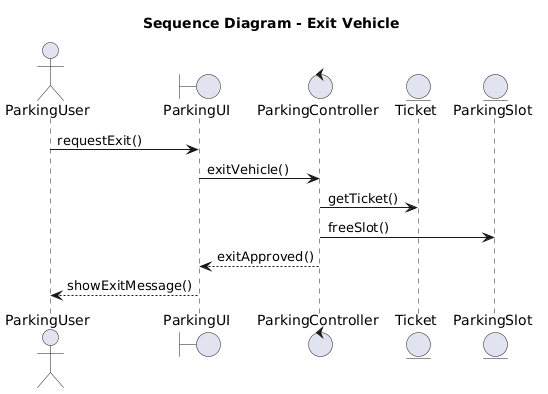

The diagram above was rendered by PlantUML. Its source (embedded in the PNG):
@startuml
title Sequence Diagram - Exit Vehicle

actor ParkingUser
boundary ParkingUI
control ParkingController
entity Ticket
entity ParkingSlot

ParkingUser -> ParkingUI : requestExit()
ParkingUI -> ParkingController : exitVehicle()

ParkingController -> Ticket : getTicket()
ParkingController -> ParkingSlot : freeSlot()

ParkingController --> ParkingUI : exitApproved()
ParkingUI --> ParkingUser : showExitMessage()
@enduml